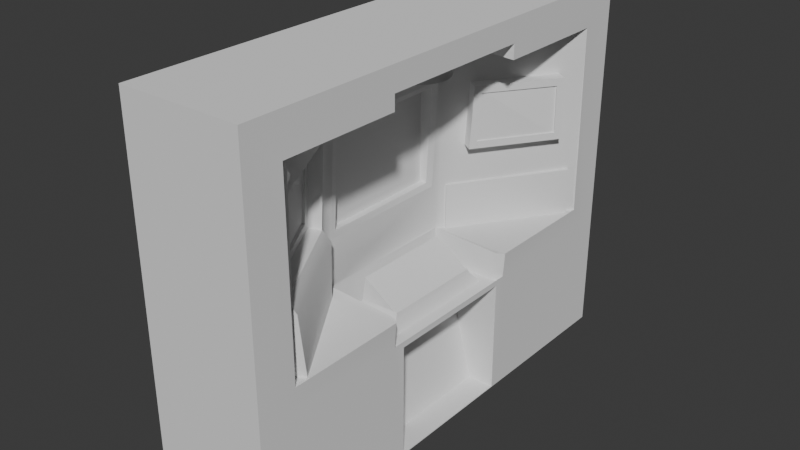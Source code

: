 # Source: savePoint.blend  (saved by Blender 4.0.36; exported with 4.5.12 LTS)
import bpy
from mathutils import Matrix  # noqa: F401  (used for matrix-valued properties, if any)

bpy.ops.wm.read_factory_settings(use_empty=True)
scene = bpy.context.scene
scene.name = 'Scene'

# ---- collections
col_collection = bpy.data.collections.new('Collection'); scene.collection.children.link(col_collection)

# ---- node groups
ng_auto_smooth = bpy.data.node_groups.new('Auto Smooth', 'GeometryNodeTree')
_s = ng_auto_smooth.interface.new_socket(name='Geometry', in_out='OUTPUT', socket_type='NodeSocketGeometry')
_s = ng_auto_smooth.interface.new_socket(name='Geometry', in_out='INPUT', socket_type='NodeSocketGeometry')
_s = ng_auto_smooth.interface.new_socket(name='Angle', in_out='INPUT', socket_type='NodeSocketFloat')
_s.subtype = 'ANGLE'
_s.min_value = 0.0
_s.max_value = 3.142
ng_auto_smooth.is_modifier = True
_N = ng_auto_smooth.nodes; _L = ng_auto_smooth.links
n0 = _N.new('NodeGroupOutput'); n0.name = 'Group Output'; n0.location = (480, -100)
n1 = _N.new('NodeGroupInput'); n1.name = 'Group Input'; n1.location = (-420, -300)
n2 = _N.new('NodeGroupInput'); n2.name = 'Group Input.001'; n2.location = (-60, -100)
n3 = _N.new('GeometryNodeSetShadeSmooth'); n3.name = 'Set Shade Smooth'; n3.location = (120, -100)
n3.domain = 'EDGE'
n4 = _N.new('GeometryNodeSetShadeSmooth'); n4.name = 'Set Shade Smooth.001'; n4.location = (300, -100)
n5 = _N.new('GeometryNodeInputMeshEdgeAngle'); n5.name = 'Edge Angle'; n5.location = (-420, -220)
n6 = _N.new('GeometryNodeInputEdgeSmooth'); n6.name = 'Is Edge Smooth'; n6.location = (-60, -160)
n7 = _N.new('GeometryNodeInputShadeSmooth'); n7.name = 'Is Face Smooth'; n7.location = (-240, -340)
n8 = _N.new('FunctionNodeBooleanMath'); n8.name = 'Boolean Math'; n8.location = (-60, -220)
n9 = _N.new('FunctionNodeCompare'); n9.name = 'Compare'; n9.location = (-240, -180)
n9.operation = 'LESS_EQUAL'
_L.new(n5.outputs[0], n9.inputs[0])
_L.new(n4.outputs[0], n0.inputs[0])
_L.new(n1.outputs[1], n9.inputs[1])
_L.new(n9.outputs[0], n8.inputs[0])
_L.new(n7.outputs[0], n8.inputs[1])
_L.new(n2.outputs[0], n3.inputs[0])
_L.new(n6.outputs[0], n3.inputs[1])
_L.new(n3.outputs[0], n4.inputs[0])
_L.new(n8.outputs[0], n3.inputs[2])
n0.is_active_output = True

# ---- world
world_world = bpy.data.worlds.new('World'); scene.world = world_world
world_world.use_nodes = True; world_world.node_tree.nodes.clear()
_N = world_world.node_tree.nodes; _L = world_world.node_tree.links
n0 = _N.new('ShaderNodeOutputWorld'); n0.name = 'World Output'; n0.location = (300, 300)
n1 = _N.new('ShaderNodeBackground'); n1.name = 'Background'; n1.location = (10, 300)
n1.inputs[0].default_value = (0.05088, 0.05088, 0.05088, 1.0)
_L.new(n1.outputs[0], n0.inputs[0])
n0.is_active_output = True
world_world.color = (0.05088, 0.05088, 0.05088)
world_world.use_sun_shadow = False
world_world.sun_shadow_jitter_overblur = 0.0

# ---- meshes
me_cube_001 = bpy.data.meshes.new('Cube.001')
me_cube_001.from_pydata([(-0.9527, -3.673, -2.878), (-0.9527, -3.673, 2.878), (-0.9527, 3.673, -2.878), (-0.9527, 3.673, 2.878), (0.9699, -3.079, -0.6286), (0.9527, -3.079, 2.284), (0.9699, 3.079, -0.6286), (0.9527, 3.079, 2.284), (0.9527, 3.673, 2.878), (0.9527, 3.673, -2.878), (0.9527, -3.673, -2.878), (0.9527, -3.673, 2.878), (-0.9527, -1.228, -2.878), (-0.9527, -1.228, 2.878), (0.9527, -1.054, -2.867), (0.9527, -1.228, 2.878), (0.8737, -1.149, -0.6283), (0.9527, -1.228, 2.284), (-0.9527, 1.223, 2.878), (0.9527, 1.049, -2.867), (0.8737, 1.141, -0.6283), (-0.9527, 1.223, -2.878), (0.9527, 1.223, 2.878), (0.9527, 1.22, 2.284), (0.9527, 3.376, 2.581), (0.9525, 3.376, -0.9254), (0.9525, -3.376, -0.9254), (0.9527, -3.376, 2.581), (0.9527, -1.228, 2.581), (0.9527, -1.054, -1.1), (0.9527, 1.048, -1.1), (0.9527, 1.221, 2.581), (0.7366, 2.75, 1.638), (0.7448, 2.744, 0.6959), (-0.2786, 1.078, 0.1199), (-0.1905, -1.085, 1.771), (0.7726, -2.978, 1.679), (0.782, -2.972, 0.4301), (-0.2786, -1.085, 0.1199), (-0.1905, 1.078, 1.771), (0.9527, -1.228, 2.513), (0.9527, 1.221, 2.513), (0.9474, -1.228, -1.013), (0.9527, -1.228, -2.878), (0.9527, 1.223, -2.878), (0.9474, 1.221, -1.013), (0.0902, -1.054, -1.17), (0.5321, -1.054, -2.882), (0.5321, 1.049, -2.882), (0.0902, 1.048, -1.17), (0.01378, 1.549, 1.678), (-0.08397, -1.382, 1.684), (-0.2446, -1.149, -0.5746), (-0.2446, 1.141, -0.5746), (-0.4399, 1.078, 1.771), (-0.4399, -1.085, 1.771), (-0.4399, -1.085, 0.1199), (-0.4399, 1.078, 0.1199), (-0.05893, 1.555, 0.6961), (0.9699, 1.22, -0.6286), (0.9699, -1.228, -0.6286), (-0.1531, -1.388, 0.422), (0.942, -1.228, -1.087), (0.942, 1.22, -1.087), (0.7236, -1.228, -1.384), (0.7236, 1.221, -1.384), (-0.07154, 0.9901, -1.092), (0.6974, 0.9901, -1.087), (0.6974, -0.9977, -1.087), (-0.07154, -0.9977, -1.092), (-0.1905, 1.078, 1.771), (-0.1905, -1.085, 1.771), (-0.2786, -1.085, 0.1199), (-0.2786, 1.078, 0.1199), (-0.4399, 1.078, 1.771), (-0.4399, -1.085, 1.771), (-0.4399, -1.085, 0.1199), (-0.4399, 1.078, 0.1199), (-0.226, 0.9694, 1.689), (-0.226, -0.977, 1.689), (-0.3053, -0.977, 0.2025), (-0.3053, 0.9694, 0.2025), (-0.4505, 0.9694, 1.689), (-0.4505, -0.977, 1.689), (-0.4505, -0.977, 0.2025), (-0.4505, 0.9694, 0.2025), (-0.1905, -1.228, 2.342), (0.9527, -3.079, 2.28), (0.9527, -3.079, -0.6283), (-0.2786, -1.228, -0.6283), (-0.09607, -1.379, 2.34), (0.8528, -2.927, 2.285), (0.811, -2.925, -0.6513), (-0.2224, -1.381, -0.6512), (-0.2063, -1.574, 1.582), (0.5442, -2.982, 1.577), (0.5575, -2.974, 0.5427), (-0.2692, -1.582, 0.5357), (-0.2568, -1.48, 1.678), (0.5998, -3.076, 1.683), (0.6092, -3.07, 0.434), (-0.3259, -1.486, 0.426), (-0.3271, -1.642, 1.619), (0.4235, -3.05, 1.579), (0.4368, -3.042, 0.5455), (-0.3899, -1.65, 0.5385), (0.9397, -2.844, -0.6284), (-0.09373, -1.3, -0.6283), (0.8653, -2.891, 0.2484), (-0.06979, -1.307, 0.2404), (0.9527, 3.079, 2.28), (0.9527, 3.079, -0.6283), (-0.2786, 1.22, -0.6283), (-0.1905, 1.22, 2.342), (0.835, 2.553, 1.524), (0.8485, 2.545, 0.8027), (0.1679, 1.548, 0.803), (0.2309, 1.539, 1.557), (0.8981, 2.646, 1.633), (0.9063, 2.641, 0.6905), (0.1026, 1.451, 0.6907), (0.1753, 1.446, 1.672), (0.752, 2.606, 1.527), (0.7656, 2.598, 0.8055), (0.08495, 1.601, 0.8058), (0.1479, 1.592, 1.56), (-0.5225, 1.531, -0.6564), (-0.1764, 1.298, -0.6548), (-0.5261, 1.531, 0.08761), (-0.18, 1.298, 0.08927), (0.5738, 3.155, -0.6512), (0.9199, 2.921, -0.6495), (0.5702, 3.155, 0.09287), (0.9163, 2.921, 0.09453), (0.3125, -0.4535, 2.625), (0.3125, -0.2537, 2.352), (0.401, -0.4448, 2.625), (0.362, -0.2488, 2.352), (0.4861, -0.419, 2.625), (0.4096, -0.2344, 2.352), (0.5645, -0.3771, 2.625), (0.4535, -0.2109, 2.352), (0.6333, -0.3207, 2.625), (0.4919, -0.1794, 2.352), (0.6897, -0.252, 2.625), (0.5235, -0.1409, 2.352), (0.7316, -0.1736, 2.625), (0.5469, -0.09708, 2.352), (0.7574, -0.08848, 2.625), (0.5614, -0.04948, 2.352), (0.7661, 9.82e-06, 2.625), (0.5662, 9.792e-06, 2.352), (0.7574, 0.08849, 2.625), (0.5614, 0.0495, 2.352), (0.7316, 0.1736, 2.625), (0.5469, 0.0971, 2.352), (0.6897, 0.252, 2.625), (0.5235, 0.141, 2.352), (0.6333, 0.3207, 2.625), (0.4919, 0.1794, 2.352), (0.5645, 0.3771, 2.625), (0.4535, 0.211, 2.352), (0.4861, 0.419, 2.625), (0.4096, 0.2344, 2.352), (0.401, 0.4449, 2.625), (0.362, 0.2488, 2.352), (0.3125, 0.4536, 2.625), (0.3125, 0.2537, 2.352), (0.2241, 0.4449, 2.625), (0.263, 0.2488, 2.352), (0.139, 0.419, 2.625), (0.2155, 0.2344, 2.352), (0.06056, 0.3771, 2.625), (0.1716, 0.211, 2.352), (-0.008171, 0.3207, 2.625), (0.1331, 0.1794, 2.352), (-0.06458, 0.252, 2.625), (0.1016, 0.141, 2.352), (-0.1065, 0.1736, 2.625), (0.07815, 0.0971, 2.352), (-0.1323, 0.08849, 2.625), (0.06372, 0.0495, 2.352), (-0.141, 9.82e-06, 2.625), (0.05884, 9.792e-06, 2.352), (-0.1323, -0.08848, 2.625), (0.06372, -0.04948, 2.352), (-0.1065, -0.1736, 2.625), (0.07815, -0.09708, 2.352), (-0.06458, -0.252, 2.625), (0.1016, -0.1409, 2.352), (-0.008171, -0.3207, 2.625), (0.1331, -0.1794, 2.352), (0.06056, -0.3771, 2.625), (0.1716, -0.2109, 2.352), (0.139, -0.419, 2.625), (0.2155, -0.2344, 2.352), (0.2241, -0.4448, 2.625), (0.263, -0.2488, 2.352), (0.401, -0.4448, 2.291), (0.3125, -0.4535, 2.291), (0.4861, -0.419, 2.291), (0.5645, -0.3771, 2.291), (0.6333, -0.3207, 2.291), (0.6897, -0.252, 2.291), (0.7316, -0.1736, 2.291), (0.7574, -0.08848, 2.291), (0.7661, 9.79e-06, 2.291), (0.7574, 0.08849, 2.291), (0.7316, 0.1736, 2.291), (0.6897, 0.252, 2.291), (0.6333, 0.3207, 2.291), (0.5645, 0.3771, 2.291), (0.4861, 0.419, 2.291), (0.401, 0.4449, 2.291), (0.3125, 0.4536, 2.291), (0.2241, 0.4449, 2.291), (0.139, 0.419, 2.291), (0.06056, 0.3771, 2.291), (-0.008171, 0.3207, 2.291), (-0.06458, 0.252, 2.291), (-0.1065, 0.1736, 2.291), (-0.1323, 0.08849, 2.291), (-0.141, 9.79e-06, 2.291), (-0.1323, -0.08848, 2.291), (-0.1065, -0.1736, 2.291), (-0.06458, -0.252, 2.291), (-0.008171, -0.3207, 2.291), (0.06056, -0.3771, 2.291), (0.139, -0.419, 2.291), (0.2241, -0.4448, 2.291), (-0.2224, 1.141, -1.093), (0.8482, 1.141, -1.087), (0.8482, -1.149, -1.087), (-0.2224, -1.149, -1.093), (-0.009913, 0.8277, -0.904), (0.6334, 0.8277, -0.9), (0.6334, -0.8353, -0.9), (-0.009913, -0.8353, -0.904), (0.005387, 0.787, -0.829), (0.6171, 0.787, -0.8252), (0.6171, -0.7945, -0.8252), (0.005387, -0.7945, -0.829), (0.05762, 0.787, -0.4721), (0.5626, 0.787, -0.8174), (0.5626, -0.7945, -0.8174), (0.05762, -0.7945, -0.4721)], [], [(21, 18, 3, 2), (2, 3, 8, 9), (23, 31, 41, 113), (10, 11, 1, 0), (12, 43, 10, 0), (15, 13, 1, 11), (24, 25, 9, 8), (42, 26, 10, 43), (31, 24, 8, 22), (26, 27, 11, 10), (27, 28, 15, 11), (29, 14, 47, 46), (22, 18, 13, 15), (21, 44, 43, 12), (20, 53, 230, 231), (0, 1, 13, 12), (7, 23, 113, 110), (2, 9, 44, 21), (8, 3, 18, 22), (25, 45, 44, 9), (28, 31, 22, 15), (12, 13, 18, 21), (59, 6, 111, 112), (6, 59, 45, 25), (53, 52, 233, 230), (5, 17, 28, 27), (4, 5, 27, 26), (23, 7, 24, 31), (60, 4, 26, 42), (7, 6, 25, 24), (37, 61, 101, 100), (57, 56, 76, 77), (32, 50, 121, 118), (86, 113, 41, 40), (4, 60, 89, 88), (28, 17, 86, 40), (17, 5, 87, 86), (31, 28, 40, 41), (5, 4, 88, 87), (6, 7, 110, 111), (14, 29, 42, 43), (19, 14, 43, 44), (30, 19, 44, 45), (29, 30, 45, 42), (49, 46, 47, 48), (30, 29, 46, 49), (14, 19, 48, 47), (19, 30, 49, 48), (35, 39, 113, 86), (38, 35, 86, 89), (34, 38, 89, 112), (39, 34, 112, 113), (57, 54, 55, 56), (35, 38, 72, 71), (34, 39, 70, 73), (56, 55, 75, 76), (53, 20, 59, 112), (45, 59, 63, 65), (52, 53, 112, 89), (16, 52, 89, 60), (69, 68, 236, 237), (231, 232, 62, 63), (59, 20, 231, 63), (52, 16, 232, 233), (60, 42, 64, 62), (16, 60, 62, 232), (75, 74, 82, 83), (77, 76, 84, 85), (71, 72, 80, 79), (73, 70, 78, 81), (55, 54, 74, 75), (38, 34, 73, 72), (54, 57, 77, 74), (39, 35, 71, 70), (80, 81, 85, 84), (78, 79, 83, 82), (81, 78, 82, 85), (79, 80, 84, 83), (72, 73, 81, 80), (70, 71, 79, 78), (74, 77, 85, 82), (76, 75, 83, 84), (91, 90, 86, 87), (92, 91, 87, 88), (93, 92, 88, 89), (90, 93, 89, 86), (36, 51, 90, 91), (37, 36, 91, 92), (61, 37, 108, 109), (51, 61, 93, 90), (96, 97, 105, 104), (51, 36, 99, 98), (61, 51, 98, 101), (36, 37, 100, 99), (95, 94, 98, 99), (96, 95, 99, 100), (97, 96, 100, 101), (94, 97, 101, 98), (105, 102, 103, 104), (94, 95, 103, 102), (97, 94, 102, 105), (95, 96, 104, 103), (109, 108, 106, 107), (93, 61, 109, 107), (92, 93, 107, 106), (37, 92, 106, 108), (32, 33, 111, 110), (33, 58, 112, 111), (50, 32, 110, 113), (58, 50, 113, 112), (114, 117, 125, 122), (33, 32, 118, 119), (50, 58, 120, 121), (58, 33, 119, 120), (114, 115, 119, 118), (115, 116, 120, 119), (117, 114, 118, 121), (116, 117, 121, 120), (123, 122, 125, 124), (115, 114, 122, 123), (117, 116, 124, 125), (116, 115, 123, 124), (126, 127, 129, 128), (128, 129, 133, 132), (132, 133, 131, 130), (130, 131, 127, 126), (128, 132, 130, 126), (133, 129, 127, 131), (134, 199, 198, 136), (136, 198, 200, 138), (138, 200, 201, 140), (140, 201, 202, 142), (142, 202, 203, 144), (144, 203, 204, 146), (146, 204, 205, 148), (148, 205, 206, 150), (150, 206, 207, 152), (152, 207, 208, 154), (154, 208, 209, 156), (156, 209, 210, 158), (158, 210, 211, 160), (160, 211, 212, 162), (162, 212, 213, 164), (164, 213, 214, 166), (166, 214, 215, 168), (168, 215, 216, 170), (170, 216, 217, 172), (172, 217, 218, 174), (174, 218, 219, 176), (176, 219, 220, 178), (178, 220, 221, 180), (180, 221, 222, 182), (182, 222, 223, 184), (184, 223, 224, 186), (186, 224, 225, 188), (188, 225, 226, 190), (190, 226, 227, 192), (192, 227, 228, 194), (137, 135, 197, 195, 193, 191, 189, 187, 185, 183, 181, 179, 177, 175, 173, 171, 169, 167, 165, 163, 161, 159, 157, 155, 153, 151, 149, 147, 145, 143, 141, 139), (194, 228, 229, 196), (196, 229, 199, 134), (134, 136, 138, 140, 142, 144, 146, 148, 150, 152, 154, 156, 158, 160, 162, 164, 166, 168, 170, 172, 174, 176, 178, 180, 182, 184, 186, 188, 190, 192, 194, 196), (135, 137, 198, 199), (137, 139, 200, 198), (139, 141, 201, 200), (141, 143, 202, 201), (143, 145, 203, 202), (145, 147, 204, 203), (147, 149, 205, 204), (149, 151, 206, 205), (151, 153, 207, 206), (153, 155, 208, 207), (155, 157, 209, 208), (157, 159, 210, 209), (159, 161, 211, 210), (161, 163, 212, 211), (163, 165, 213, 212), (165, 167, 214, 213), (167, 169, 215, 214), (169, 171, 216, 215), (171, 173, 217, 216), (173, 175, 218, 217), (175, 177, 219, 218), (177, 179, 220, 219), (179, 181, 221, 220), (181, 183, 222, 221), (183, 185, 223, 222), (185, 187, 224, 223), (187, 189, 225, 224), (189, 191, 226, 225), (191, 193, 227, 226), (193, 195, 228, 227), (195, 197, 229, 228), (197, 135, 199, 229), (66, 67, 231, 230), (67, 68, 232, 231), (69, 66, 230, 233), (68, 69, 233, 232), (234, 237, 241, 238), (68, 67, 235, 236), (66, 69, 237, 234), (67, 66, 234, 235), (241, 240, 244, 245), (235, 234, 238, 239), (237, 236, 240, 241), (236, 235, 239, 240), (244, 243, 242, 245), (240, 239, 243, 244), (238, 241, 245, 242), (239, 238, 242, 243)])
me_cube_001.polygons.foreach_set('use_smooth', [True] * 210)
_uv = me_cube_001.uv_layers.new(name='UVMap')
_uv.uv.foreach_set('vector', [0.375, 0.1875, 0.625, 0.1875, 0.625, 0.25, 0.375, 0.25, 0.375, 0.25, 0.625, 0.25, 0.625, 0.5, 0.375, 0.5, 0.5992, 0.5726, 0.6121, 0.5676, 0.6091, 0.5687, 0.5992, 0.5726, 0.375, 0.75, 0.625, 0.75, 0.625, 1.0, 0.375, 1.0, 0.125, 0.625, 0.375, 0.625, 0.375, 0.75, 0.125, 0.75, 0.625, 0.625, 0.875, 0.625, 0.875, 0.75, 0.625, 0.75, 0.6121, 0.5101, 0.3879, 0.5101, 0.375, 0.5, 0.625, 0.5, 0.3879, 0.625, 0.3879, 0.7399, 0.375, 0.75, 0.375, 0.625, 0.6121, 0.5676, 0.6121, 0.5101, 0.625, 0.5, 0.625, 0.5625, 0.3879, 0.7399, 0.6121, 0.7399, 0.625, 0.75, 0.375, 0.75, 0.6121, 0.7399, 0.6121, 0.625, 0.625, 0.625, 0.625, 0.75, 0.3868, 0.6208, 0.3761, 0.6206, 0.3761, 0.6206, 0.3868, 0.6208, 0.625, 0.5625, 0.875, 0.5625, 0.875, 0.625, 0.625, 0.625, 0.125, 0.5625, 0.375, 0.5625, 0.375, 0.625, 0.125, 0.625, 0.4008, 0.5743, 0.4008, 0.5743, 0.4008, 0.5743, 0.4008, 0.5743, 0.375, 0.0, 0.625, 0.0, 0.625, 0.125, 0.375, 0.125, 0.5992, 0.5202, 0.5992, 0.5726, 0.5992, 0.5726, 0.5992, 0.5202, 0.125, 0.5, 0.375, 0.5, 0.375, 0.5625, 0.125, 0.5625, 0.625, 0.5, 0.875, 0.5, 0.875, 0.5625, 0.625, 0.5625, 0.3879, 0.5101, 0.3879, 0.5676, 0.375, 0.5625, 0.375, 0.5, 0.6121, 0.625, 0.6121, 0.5676, 0.625, 0.5625, 0.625, 0.625, 0.375, 0.125, 0.625, 0.125, 0.625, 0.1875, 0.375, 0.1875, 0.4008, 0.5726, 0.4008, 0.5202, 0.4008, 0.5202, 0.4008, 0.5726, 0.4008, 0.5202, 0.4008, 0.5726, 0.3879, 0.5676, 0.3879, 0.5101, 0.4008, 0.5743, 0.4008, 0.6233, 0.4008, 0.6233, 0.4008, 0.5743, 0.5992, 0.7298, 0.5992, 0.625, 0.6121, 0.625, 0.6121, 0.7399, 0.4008, 0.7298, 0.5992, 0.7298, 0.6121, 0.7399, 0.3879, 0.7399, 0.5992, 0.5726, 0.5992, 0.5202, 0.6121, 0.5101, 0.6121, 0.5676, 0.4008, 0.625, 0.4008, 0.7298, 0.3879, 0.7399, 0.3879, 0.625, 0.5992, 0.5202, 0.4008, 0.5202, 0.3879, 0.5101, 0.6121, 0.5101, 0.433, 0.7068, 0.432, 0.648, 0.432, 0.648, 0.433, 0.7068, 0.4149, 0.5774, 0.4149, 0.6202, 0.4149, 0.6202, 0.4149, 0.5774, 0.5725, 0.5296, 0.5727, 0.5632, 0.5727, 0.5632, 0.5725, 0.5296, 0.5992, 0.625, 0.5992, 0.5726, 0.6121, 0.5676, 0.6121, 0.625, 0.4008, 0.7298, 0.4008, 0.625, 0.4008, 0.625, 0.4008, 0.7298, 0.6121, 0.625, 0.5992, 0.625, 0.5992, 0.625, 0.6121, 0.625, 0.5992, 0.625, 0.5992, 0.7298, 0.5992, 0.7298, 0.5992, 0.625, 0.6121, 0.5676, 0.6121, 0.625, 0.6121, 0.625, 0.6121, 0.5676, 0.5992, 0.7298, 0.4008, 0.7298, 0.4008, 0.7298, 0.5992, 0.7298, 0.4008, 0.5202, 0.5992, 0.5202, 0.5992, 0.5202, 0.4008, 0.5202, 0.3761, 0.6206, 0.3868, 0.6208, 0.3879, 0.625, 0.375, 0.625, 0.3761, 0.5673, 0.3761, 0.6206, 0.375, 0.625, 0.375, 0.5625, 0.3868, 0.5713, 0.3761, 0.5673, 0.375, 0.5625, 0.3879, 0.5676, 0.3868, 0.6208, 0.3868, 0.5713, 0.3879, 0.5676, 0.3879, 0.625, 0.3868, 0.5713, 0.3868, 0.6208, 0.3761, 0.6206, 0.3761, 0.5673, 0.3868, 0.5713, 0.3868, 0.6208, 0.3868, 0.6208, 0.3868, 0.5713, 0.3761, 0.6206, 0.3761, 0.5673, 0.3761, 0.5673, 0.3761, 0.6206, 0.3761, 0.5673, 0.3868, 0.5713, 0.3868, 0.5713, 0.3761, 0.5673, 0.5851, 0.6202, 0.5851, 0.5774, 0.5992, 0.5726, 0.5992, 0.625, 0.4149, 0.6202, 0.5851, 0.6202, 0.5992, 0.625, 0.4008, 0.625, 0.4149, 0.5774, 0.4149, 0.6202, 0.4008, 0.625, 0.4008, 0.5726, 0.5851, 0.5774, 0.4149, 0.5774, 0.4008, 0.5726, 0.5992, 0.5726, 0.4149, 0.5774, 0.5851, 0.5774, 0.5851, 0.6202, 0.4149, 0.6202, 0.5851, 0.6202, 0.4149, 0.6202, 0.4149, 0.6202, 0.5851, 0.6202, 0.4149, 0.5774, 0.5851, 0.5774, 0.5851, 0.5774, 0.4149, 0.5774, 0.4149, 0.6202, 0.5851, 0.6202, 0.5851, 0.6202, 0.4149, 0.6202, 0.4008, 0.5743, 0.4008, 0.5743, 0.4008, 0.5726, 0.4008, 0.5726, 0.3879, 0.5676, 0.4008, 0.5726, 0.4008, 0.5726, 0.3879, 0.5676, 0.4008, 0.6233, 0.4008, 0.5743, 0.4008, 0.5726, 0.4008, 0.625, 0.4008, 0.6233, 0.4008, 0.6233, 0.4008, 0.625, 0.4008, 0.625, 0.4008, 0.6201, 0.4008, 0.6201, 0.4008, 0.6201, 0.4008, 0.6201, 0.4008, 0.5743, 0.4008, 0.6233, 0.4008, 0.625, 0.4008, 0.5726, 0.4008, 0.5726, 0.4008, 0.5743, 0.4008, 0.5743, 0.4008, 0.5726, 0.4008, 0.6233, 0.4008, 0.6233, 0.4008, 0.6233, 0.4008, 0.6233, 0.4008, 0.625, 0.3879, 0.625, 0.3879, 0.625, 0.4008, 0.625, 0.4008, 0.6233, 0.4008, 0.625, 0.4008, 0.625, 0.4008, 0.6233, 0.5851, 0.6202, 0.5851, 0.5774, 0.5851, 0.5774, 0.5851, 0.6202, 0.4149, 0.5774, 0.4149, 0.6202, 0.4149, 0.6202, 0.4149, 0.5774, 0.5851, 0.6202, 0.4149, 0.6202, 0.4149, 0.6202, 0.5851, 0.6202, 0.4149, 0.5774, 0.5851, 0.5774, 0.5851, 0.5774, 0.4149, 0.5774, 0.5851, 0.6202, 0.5851, 0.5774, 0.5851, 0.5774, 0.5851, 0.6202, 0.4149, 0.6202, 0.4149, 0.5774, 0.4149, 0.5774, 0.4149, 0.6202, 0.5851, 0.5774, 0.4149, 0.5774, 0.4149, 0.5774, 0.5851, 0.5774, 0.5851, 0.5774, 0.5851, 0.6202, 0.5851, 0.6202, 0.5851, 0.5774, 0.4149, 0.6202, 0.4149, 0.5774, 0.4149, 0.5774, 0.4149, 0.6202, 0.5851, 0.5774, 0.5851, 0.6202, 0.5851, 0.6202, 0.5851, 0.5774, 0.4149, 0.5774, 0.5851, 0.5774, 0.5851, 0.5774, 0.4149, 0.5774, 0.5851, 0.6202, 0.4149, 0.6202, 0.4149, 0.6202, 0.5851, 0.6202, 0.4149, 0.6202, 0.4149, 0.5774, 0.4149, 0.5774, 0.4149, 0.6202, 0.5851, 0.5774, 0.5851, 0.6202, 0.5851, 0.6202, 0.5851, 0.5774, 0.5851, 0.5774, 0.4149, 0.5774, 0.4149, 0.5774, 0.5851, 0.5774, 0.4149, 0.6202, 0.5851, 0.6202, 0.5851, 0.6202, 0.4149, 0.6202, 0.587, 0.7211, 0.5876, 0.6337, 0.5992, 0.625, 0.5992, 0.7298, 0.413, 0.7212, 0.587, 0.7211, 0.5992, 0.7298, 0.4008, 0.7298, 0.4124, 0.6336, 0.413, 0.7212, 0.4008, 0.7298, 0.4008, 0.625, 0.5876, 0.6337, 0.4124, 0.6336, 0.4008, 0.625, 0.5992, 0.625, 0.5669, 0.7065, 0.5679, 0.6482, 0.5876, 0.6337, 0.587, 0.7211, 0.433, 0.7068, 0.5669, 0.7065, 0.587, 0.7211, 0.413, 0.7212, 0.432, 0.648, 0.433, 0.7068, 0.433, 0.7068, 0.432, 0.648, 0.5679, 0.6482, 0.432, 0.648, 0.4124, 0.6336, 0.5876, 0.6337, 0.4446, 0.7033, 0.4435, 0.6515, 0.4435, 0.6515, 0.4446, 0.7033, 0.5679, 0.6482, 0.5669, 0.7065, 0.5669, 0.7065, 0.5679, 0.6482, 0.432, 0.648, 0.5679, 0.6482, 0.5679, 0.6482, 0.432, 0.648, 0.5669, 0.7065, 0.433, 0.7068, 0.433, 0.7068, 0.5669, 0.7065, 0.5553, 0.703, 0.5564, 0.6517, 0.5679, 0.6482, 0.5669, 0.7065, 0.4446, 0.7033, 0.5553, 0.703, 0.5669, 0.7065, 0.433, 0.7068, 0.4435, 0.6515, 0.4446, 0.7033, 0.433, 0.7068, 0.432, 0.648, 0.5564, 0.6517, 0.4435, 0.6515, 0.432, 0.648, 0.5679, 0.6482, 0.4435, 0.6515, 0.5564, 0.6517, 0.5553, 0.703, 0.4446, 0.7033, 0.5564, 0.6517, 0.5553, 0.703, 0.5553, 0.703, 0.5564, 0.6517, 0.4435, 0.6515, 0.5564, 0.6517, 0.5564, 0.6517, 0.4435, 0.6515, 0.5553, 0.703, 0.4446, 0.7033, 0.4446, 0.7033, 0.5553, 0.703, 0.432, 0.648, 0.433, 0.7068, 0.413, 0.7212, 0.4124, 0.6336, 0.4124, 0.6336, 0.432, 0.648, 0.432, 0.648, 0.4124, 0.6336, 0.413, 0.7212, 0.4124, 0.6336, 0.4124, 0.6336, 0.413, 0.7212, 0.433, 0.7068, 0.413, 0.7212, 0.413, 0.7212, 0.433, 0.7068, 0.5725, 0.5296, 0.4275, 0.5295, 0.4008, 0.5202, 0.5992, 0.5202, 0.4275, 0.5295, 0.4273, 0.5633, 0.4008, 0.5726, 0.4008, 0.5202, 0.5727, 0.5632, 0.5725, 0.5296, 0.5992, 0.5202, 0.5992, 0.5726, 0.4273, 0.5633, 0.5727, 0.5632, 0.5992, 0.5726, 0.4008, 0.5726, 0.5553, 0.5323, 0.556, 0.5605, 0.556, 0.5605, 0.5553, 0.5323, 0.4275, 0.5295, 0.5725, 0.5296, 0.5725, 0.5296, 0.4275, 0.5295, 0.5727, 0.5632, 0.4273, 0.5633, 0.4273, 0.5633, 0.5727, 0.5632, 0.4273, 0.5633, 0.4275, 0.5295, 0.4275, 0.5295, 0.4273, 0.5633, 0.5553, 0.5323, 0.4447, 0.5322, 0.4275, 0.5295, 0.5725, 0.5296, 0.4447, 0.5322, 0.444, 0.5607, 0.4273, 0.5633, 0.4275, 0.5295, 0.556, 0.5605, 0.5553, 0.5323, 0.5725, 0.5296, 0.5727, 0.5632, 0.444, 0.5607, 0.556, 0.5605, 0.5727, 0.5632, 0.4273, 0.5633, 0.4447, 0.5322, 0.5553, 0.5323, 0.556, 0.5605, 0.444, 0.5607, 0.4447, 0.5322, 0.5553, 0.5323, 0.5553, 0.5323, 0.4447, 0.5322, 0.556, 0.5605, 0.444, 0.5607, 0.444, 0.5607, 0.556, 0.5605, 0.444, 0.5607, 0.4447, 0.5322, 0.4447, 0.5322, 0.444, 0.5607, 0.375, 0.0, 0.625, 0.0, 0.625, 0.25, 0.375, 0.25, 0.375, 0.25, 0.625, 0.25, 0.625, 0.5, 0.375, 0.5, 0.375, 0.5, 0.625, 0.5, 0.625, 0.75, 0.375, 0.75, 0.375, 0.75, 0.625, 0.75, 0.625, 1.0, 0.375, 1.0, 0.125, 0.5, 0.375, 0.5, 0.375, 0.75, 0.125, 0.75, 0.625, 0.5, 0.875, 0.5, 0.875, 0.75, 0.625, 0.75, 1.0, 0.5, 1.0, 1.0, 0.9688, 1.0, 0.9688, 0.5, 0.9688, 0.5, 0.9688, 1.0, 0.9375, 1.0, 0.9375, 0.5, 0.9375, 0.5, 0.9375, 1.0, 0.9062, 1.0, 0.9062, 0.5, 0.9062, 0.5, 0.9062, 1.0, 0.875, 1.0, 0.875, 0.5, 0.875, 0.5, 0.875, 1.0, 0.8438, 1.0, 0.8438, 0.5, 0.8438, 0.5, 0.8438, 1.0, 0.8125, 1.0, 0.8125, 0.5, 0.8125, 0.5, 0.8125, 1.0, 0.7812, 1.0, 0.7812, 0.5, 0.7812, 0.5, 0.7812, 1.0, 0.75, 1.0, 0.75, 0.5, 0.75, 0.5, 0.75, 1.0, 0.7188, 1.0, 0.7188, 0.5, 0.7188, 0.5, 0.7188, 1.0, 0.6875, 1.0, 0.6875, 0.5, 0.6875, 0.5, 0.6875, 1.0, 0.6562, 1.0, 0.6562, 0.5, 0.6562, 0.5, 0.6562, 1.0, 0.625, 1.0, 0.625, 0.5, 0.625, 0.5, 0.625, 1.0, 0.5938, 1.0, 0.5938, 0.5, 0.5938, 0.5, 0.5938, 1.0, 0.5625, 1.0, 0.5625, 0.5, 0.5625, 0.5, 0.5625, 1.0, 0.5312, 1.0, 0.5312, 0.5, 0.5312, 0.5, 0.5312, 1.0, 0.5, 1.0, 0.5, 0.5, 0.5, 0.5, 0.5, 1.0, 0.4688, 1.0, 0.4688, 0.5, 0.4688, 0.5, 0.4688, 1.0, 0.4375, 1.0, 0.4375, 0.5, 0.4375, 0.5, 0.4375, 1.0, 0.4062, 1.0, 0.4062, 0.5, 0.4062, 0.5, 0.4062, 1.0, 0.375, 1.0, 0.375, 0.5, 0.375, 0.5, 0.375, 1.0, 0.3438, 1.0, 0.3438, 0.5, 0.3438, 0.5, 0.3438, 1.0, 0.3125, 1.0, 0.3125, 0.5, 0.3125, 0.5, 0.3125, 1.0, 0.2812, 1.0, 0.2812, 0.5, 0.2812, 0.5, 0.2812, 1.0, 0.25, 1.0, 0.25, 0.5, 0.25, 0.5, 0.25, 1.0, 0.2188, 1.0, 0.2188, 0.5, 0.2188, 0.5, 0.2188, 1.0, 0.1875, 1.0, 0.1875, 0.5, 0.1875, 0.5, 0.1875, 1.0, 0.1562, 1.0, 0.1562, 0.5, 0.1562, 0.5, 0.1562, 1.0, 0.125, 1.0, 0.125, 0.5, 0.125, 0.5, 0.125, 1.0, 0.09375, 1.0, 0.09375, 0.5, 0.09375, 0.5, 0.09375, 1.0, 0.0625, 1.0, 0.0625, 0.5, 0.2882, 0.4419, 0.25, 0.4456, 0.2118, 0.4419, 0.1751, 0.4307, 0.1413, 0.4127, 0.1117, 0.3883, 0.08733, 0.3587, 0.06925, 0.3249, 0.05812, 0.2882, 0.05436, 0.25, 0.05812, 0.2118, 0.06925, 0.1751, 0.08733, 0.1413, 0.1117, 0.1117, 0.1413, 0.08733, 0.1751, 0.06925, 0.2118, 0.05812, 0.25, 0.05436, 0.2882, 0.05812, 0.3249, 0.06925, 0.3587, 0.08733, 0.3883, 0.1117, 0.4127, 0.1413, 0.4307, 0.1751, 0.4419, 0.2118, 0.4456, 0.25, 0.4419, 0.2882, 0.4307, 0.3249, 0.4127, 0.3587, 0.3883, 0.3883, 0.3587, 0.4127, 0.3249, 0.4307, 0.0625, 0.5, 0.0625, 1.0, 0.03125, 1.0, 0.03125, 0.5, 0.03125, 0.5, 0.03125, 1.0, 0.0, 1.0, 0.0, 0.5, 0.75, 0.49, 0.7968, 0.4854, 0.8418, 0.4717, 0.8833, 0.4496, 0.9197, 0.4197, 0.9496, 0.3833, 0.9717, 0.3418, 0.9854, 0.2968, 0.99, 0.25, 0.9854, 0.2032, 0.9717, 0.1582, 0.9496, 0.1167, 0.9197, 0.08029, 0.8833, 0.05045, 0.8418, 0.02827, 0.7968, 0.01461, 0.75, 0.01, 0.7032, 0.01461, 0.6582, 0.02827, 0.6167, 0.05045, 0.5803, 0.08029, 0.5504, 0.1167, 0.5283, 0.1582, 0.5146, 0.2032, 0.51, 0.25, 0.5146, 0.2968, 0.5283, 0.3418, 0.5504, 0.3833, 0.5803, 0.4197, 0.6167, 0.4496, 0.6582, 0.4717, 0.7032, 0.4854, 0.25, 0.4456, 0.2882, 0.4419, 0.2968, 0.4854, 0.25, 0.49, 0.2882, 0.4419, 0.3249, 0.4307, 0.3418, 0.4717, 0.2968, 0.4854, 0.3249, 0.4307, 0.3587, 0.4127, 0.3833, 0.4496, 0.3418, 0.4717, 0.3587, 0.4127, 0.3883, 0.3883, 0.4197, 0.4197, 0.3833, 0.4496, 0.3883, 0.3883, 0.4127, 0.3587, 0.4496, 0.3833, 0.4197, 0.4197, 0.4127, 0.3587, 0.4307, 0.3249, 0.4717, 0.3418, 0.4496, 0.3833, 0.4307, 0.3249, 0.4419, 0.2882, 0.4854, 0.2968, 0.4717, 0.3418, 0.4419, 0.2882, 0.4456, 0.25, 0.49, 0.25, 0.4854, 0.2968, 0.4456, 0.25, 0.4419, 0.2118, 0.4854, 0.2032, 0.49, 0.25, 0.4419, 0.2118, 0.4307, 0.1751, 0.4717, 0.1582, 0.4854, 0.2032, 0.4307, 0.1751, 0.4127, 0.1413, 0.4496, 0.1167, 0.4717, 0.1582, 0.4127, 0.1413, 0.3883, 0.1117, 0.4197, 0.08029, 0.4496, 0.1167, 0.3883, 0.1117, 0.3587, 0.08733, 0.3833, 0.05045, 0.4197, 0.08029, 0.3587, 0.08733, 0.3249, 0.06925, 0.3418, 0.02827, 0.3833, 0.05045, 0.3249, 0.06925, 0.2882, 0.05812, 0.2968, 0.01461, 0.3418, 0.02827, 0.2882, 0.05812, 0.25, 0.05436, 0.25, 0.01, 0.2968, 0.01461, 0.25, 0.05436, 0.2118, 0.05812, 0.2032, 0.01461, 0.25, 0.01, 0.2118, 0.05812, 0.1751, 0.06925, 0.1582, 0.02827, 0.2032, 0.01461, 0.1751, 0.06925, 0.1413, 0.08733, 0.1167, 0.05045, 0.1582, 0.02827, 0.1413, 0.08733, 0.1117, 0.1117, 0.08029, 0.08029, 0.1167, 0.05045, 0.1117, 0.1117, 0.08733, 0.1413, 0.05045, 0.1167, 0.08029, 0.08029, 0.08733, 0.1413, 0.06925, 0.1751, 0.02827, 0.1582, 0.05045, 0.1167, 0.06925, 0.1751, 0.05812, 0.2118, 0.01461, 0.2032, 0.02827, 0.1582, 0.05812, 0.2118, 0.05436, 0.25, 0.01, 0.25, 0.01461, 0.2032, 0.05436, 0.25, 0.05812, 0.2882, 0.01461, 0.2968, 0.01, 0.25, 0.05812, 0.2882, 0.06925, 0.3249, 0.02827, 0.3418, 0.01461, 0.2968, 0.06925, 0.3249, 0.08733, 0.3587, 0.05045, 0.3833, 0.02827, 0.3418, 0.08733, 0.3587, 0.1117, 0.3883, 0.08029, 0.4197, 0.05045, 0.3833, 0.1117, 0.3883, 0.1413, 0.4127, 0.1167, 0.4496, 0.08029, 0.4197, 0.1413, 0.4127, 0.1751, 0.4307, 0.1582, 0.4717, 0.1167, 0.4496, 0.1751, 0.4307, 0.2118, 0.4419, 0.2032, 0.4854, 0.1582, 0.4717, 0.2118, 0.4419, 0.25, 0.4456, 0.25, 0.49, 0.2032, 0.4854, 0.4008, 0.5775, 0.4008, 0.5775, 0.4008, 0.5743, 0.4008, 0.5743, 0.4008, 0.5775, 0.4008, 0.6201, 0.4008, 0.6233, 0.4008, 0.5743, 0.4008, 0.6201, 0.4008, 0.5775, 0.4008, 0.5743, 0.4008, 0.6233, 0.4008, 0.6201, 0.4008, 0.6201, 0.4008, 0.6233, 0.4008, 0.6233, 0.4008, 0.5775, 0.4008, 0.6201, 0.4008, 0.6201, 0.4008, 0.5775, 0.4008, 0.6201, 0.4008, 0.5775, 0.4008, 0.5775, 0.4008, 0.6201, 0.4008, 0.5775, 0.4008, 0.6201, 0.4008, 0.6201, 0.4008, 0.5775, 0.4008, 0.5775, 0.4008, 0.5775, 0.4008, 0.5775, 0.4008, 0.5775, 0.4008, 0.6201, 0.4008, 0.6201, 0.4008, 0.6201, 0.4008, 0.6201, 0.4008, 0.5775, 0.4008, 0.5775, 0.4008, 0.5775, 0.4008, 0.5775, 0.4008, 0.6201, 0.4008, 0.6201, 0.4008, 0.6201, 0.4008, 0.6201, 0.4008, 0.6201, 0.4008, 0.5775, 0.4008, 0.5775, 0.4008, 0.6201, 0.4008, 0.6201, 0.4008, 0.5775, 0.4008, 0.5775, 0.4008, 0.6201, 0.4008, 0.6201, 0.4008, 0.5775, 0.4008, 0.5775, 0.4008, 0.6201, 0.4008, 0.5775, 0.4008, 0.6201, 0.4008, 0.6201, 0.4008, 0.5775, 0.4008, 0.5775, 0.4008, 0.5775, 0.4008, 0.5775, 0.4008, 0.5775])
me_cube_001.update()
me_cube_002 = bpy.data.meshes.new('Cube.002')
me_cube_002.from_pydata([(-0.02887, -0.9851, -0.6454), (-0.02887, -0.9851, 0.987), (-0.02887, 0.9851, -0.6454), (-0.02887, 0.9851, 0.987), (0.02887, -0.9851, -0.6558), (0.02887, -0.9851, 0.987), (0.02887, 1.001, -0.6558), (0.02887, 1.001, 0.987)], [], [(0, 1, 3, 2), (2, 3, 7, 6), (6, 7, 5, 4), (4, 5, 1, 0), (2, 6, 4, 0), (7, 3, 1, 5)])
_uv = me_cube_002.uv_layers.new(name='UVMap')
_uv.uv.foreach_set('vector', [0.375, 0.0, 0.625, 0.0, 0.625, 0.25, 0.375, 0.25, 0.375, 0.25, 0.625, 0.25, 0.625, 0.5, 0.375, 0.5, 0.375, 0.5, 0.625, 0.5, 0.625, 0.75, 0.375, 0.75, 0.375, 0.75, 0.625, 0.75, 0.625, 1.0, 0.375, 1.0, 0.125, 0.5, 0.375, 0.5, 0.375, 0.75, 0.125, 0.75, 0.625, 0.5, 0.875, 0.5, 0.875, 0.75, 0.625, 0.75])
me_cube_002.update()
me_cube_003 = bpy.data.meshes.new('Cube.003')
me_cube_003.from_pydata([(-0.07601, -0.7986, -0.6381), (-0.07601, -0.7986, 0.6177), (-0.06144, 0.8785, -0.626), (-0.06144, 0.8785, 0.6297), (0.06521, -0.8106, -0.6379), (0.04507, -0.7986, 0.6177), (0.05964, 0.8785, -0.626), (0.1219, 0.8414, 0.6302)], [], [(0, 1, 3, 2), (2, 3, 7, 6), (6, 7, 5, 4), (4, 5, 1, 0), (2, 6, 4, 0), (7, 3, 1, 5)])
_uv = me_cube_003.uv_layers.new(name='UVMap')
_uv.uv.foreach_set('vector', [0.375, 0.0, 0.625, 0.0, 0.625, 0.25, 0.375, 0.25, 0.375, 0.25, 0.625, 0.25, 0.625, 0.5, 0.375, 0.5, 0.375, 0.5, 0.625, 0.5, 0.625, 0.75, 0.375, 0.75, 0.375, 0.75, 0.625, 0.75, 0.625, 1.0, 0.375, 1.0, 0.125, 0.5, 0.375, 0.5, 0.375, 0.75, 0.125, 0.75, 0.625, 0.5, 0.875, 0.5, 0.875, 0.75, 0.625, 0.75])
me_cube_003.update()
me_cube_004 = bpy.data.meshes.new('Cube.004')
me_cube_004.from_pydata([(-0.03089, -0.701, -0.4378), (-0.03089, -0.701, 0.3924), (-0.05625, 0.5783, -0.5309), (-0.05625, 0.5783, 0.2993), (0.411, -0.6629, -0.4119), (0.4501, -0.6361, 0.4188), (0.4027, 0.6281, -0.5048), (0.3674, 0.604, 0.325)], [], [(0, 1, 3, 2), (2, 3, 7, 6), (6, 7, 5, 4), (4, 5, 1, 0), (2, 6, 4, 0), (7, 3, 1, 5)])
_uv = me_cube_004.uv_layers.new(name='UVMap')
_uv.uv.foreach_set('vector', [0.375, 0.0, 0.625, 0.0, 0.625, 0.25, 0.375, 0.25, 0.375, 0.25, 0.625, 0.25, 0.625, 0.5, 0.375, 0.5, 0.375, 0.5, 0.625, 0.5, 0.625, 0.75, 0.375, 0.75, 0.375, 0.75, 0.625, 0.75, 0.625, 1.0, 0.375, 1.0, 0.125, 0.5, 0.375, 0.5, 0.375, 0.75, 0.125, 0.75, 0.625, 0.5, 0.875, 0.5, 0.875, 0.75, 0.625, 0.75])
me_cube_004.update()
me_cylinder = bpy.data.meshes.new('Cylinder')
me_cylinder.from_pydata([(0.0, 0.1945, -0.0234), (0.0, 0.1945, 0.0234), (0.03795, 0.1908, -0.0234), (0.03795, 0.1908, 0.0234), (0.07444, 0.1797, -0.0234), (0.07444, 0.1797, 0.0234), (0.1081, 0.1617, -0.0234), (0.1081, 0.1617, 0.0234), (0.1375, 0.1375, -0.0234), (0.1375, 0.1375, 0.0234), (0.1617, 0.1081, -0.0234), (0.1617, 0.1081, 0.0234), (0.1797, 0.07444, -0.0234), (0.1797, 0.07444, 0.0234), (0.1908, 0.03795, -0.0234), (0.1908, 0.03795, 0.0234), (0.1945, 0.0, -0.0234), (0.1945, 0.0, 0.0234), (0.1908, -0.03795, -0.0234), (0.1908, -0.03795, 0.0234), (0.1797, -0.07444, -0.0234), (0.1797, -0.07444, 0.0234), (0.1617, -0.1081, -0.0234), (0.1617, -0.1081, 0.0234), (0.1375, -0.1375, -0.0234), (0.1375, -0.1375, 0.0234), (0.1081, -0.1617, -0.0234), (0.1081, -0.1617, 0.0234), (0.07444, -0.1797, -0.0234), (0.07444, -0.1797, 0.0234), (0.03795, -0.1908, -0.0234), (0.03795, -0.1908, 0.0234), (0.0, -0.1945, -0.0234), (0.0, -0.1945, 0.0234), (-0.03795, -0.1908, -0.0234), (-0.03795, -0.1908, 0.0234), (-0.07444, -0.1797, -0.0234), (-0.07444, -0.1797, 0.0234), (-0.1081, -0.1617, -0.0234), (-0.1081, -0.1617, 0.0234), (-0.1375, -0.1375, -0.0234), (-0.1375, -0.1375, 0.0234), (-0.1617, -0.1081, -0.0234), (-0.1617, -0.1081, 0.0234), (-0.1797, -0.07444, -0.0234), (-0.1797, -0.07444, 0.0234), (-0.1908, -0.03795, -0.0234), (-0.1908, -0.03795, 0.0234), (-0.1945, 0.0, -0.0234), (-0.1945, 0.0, 0.0234), (-0.1908, 0.03795, -0.0234), (-0.1908, 0.03795, 0.0234), (-0.1797, 0.07444, -0.0234), (-0.1797, 0.07444, 0.0234), (-0.1617, 0.1081, -0.0234), (-0.1617, 0.1081, 0.0234), (-0.1375, 0.1375, -0.0234), (-0.1375, 0.1375, 0.0234), (-0.1081, 0.1617, -0.0234), (-0.1081, 0.1617, 0.0234), (-0.07444, 0.1797, -0.0234), (-0.07444, 0.1797, 0.0234), (-0.03795, 0.1908, -0.0234), (-0.03795, 0.1908, 0.0234)], [], [(0, 1, 3, 2), (2, 3, 5, 4), (4, 5, 7, 6), (6, 7, 9, 8), (8, 9, 11, 10), (10, 11, 13, 12), (12, 13, 15, 14), (14, 15, 17, 16), (16, 17, 19, 18), (18, 19, 21, 20), (20, 21, 23, 22), (22, 23, 25, 24), (24, 25, 27, 26), (26, 27, 29, 28), (28, 29, 31, 30), (30, 31, 33, 32), (32, 33, 35, 34), (34, 35, 37, 36), (36, 37, 39, 38), (38, 39, 41, 40), (40, 41, 43, 42), (42, 43, 45, 44), (44, 45, 47, 46), (46, 47, 49, 48), (48, 49, 51, 50), (50, 51, 53, 52), (52, 53, 55, 54), (54, 55, 57, 56), (56, 57, 59, 58), (58, 59, 61, 60), (3, 1, 63, 61, 59, 57, 55, 53, 51, 49, 47, 45, 43, 41, 39, 37, 35, 33, 31, 29, 27, 25, 23, 21, 19, 17, 15, 13, 11, 9, 7, 5), (60, 61, 63, 62), (62, 63, 1, 0), (0, 2, 4, 6, 8, 10, 12, 14, 16, 18, 20, 22, 24, 26, 28, 30, 32, 34, 36, 38, 40, 42, 44, 46, 48, 50, 52, 54, 56, 58, 60, 62)])
me_cylinder.polygons.foreach_set('use_smooth', [True] * 34)
_uv = me_cylinder.uv_layers.new(name='UVMap')
_uv.uv.foreach_set('vector', [1.0, 0.5, 1.0, 1.0, 0.9688, 1.0, 0.9688, 0.5, 0.9688, 0.5, 0.9688, 1.0, 0.9375, 1.0, 0.9375, 0.5, 0.9375, 0.5, 0.9375, 1.0, 0.9062, 1.0, 0.9062, 0.5, 0.9062, 0.5, 0.9062, 1.0, 0.875, 1.0, 0.875, 0.5, 0.875, 0.5, 0.875, 1.0, 0.8438, 1.0, 0.8438, 0.5, 0.8438, 0.5, 0.8438, 1.0, 0.8125, 1.0, 0.8125, 0.5, 0.8125, 0.5, 0.8125, 1.0, 0.7812, 1.0, 0.7812, 0.5, 0.7812, 0.5, 0.7812, 1.0, 0.75, 1.0, 0.75, 0.5, 0.75, 0.5, 0.75, 1.0, 0.7188, 1.0, 0.7188, 0.5, 0.7188, 0.5, 0.7188, 1.0, 0.6875, 1.0, 0.6875, 0.5, 0.6875, 0.5, 0.6875, 1.0, 0.6562, 1.0, 0.6562, 0.5, 0.6562, 0.5, 0.6562, 1.0, 0.625, 1.0, 0.625, 0.5, 0.625, 0.5, 0.625, 1.0, 0.5938, 1.0, 0.5938, 0.5, 0.5938, 0.5, 0.5938, 1.0, 0.5625, 1.0, 0.5625, 0.5, 0.5625, 0.5, 0.5625, 1.0, 0.5312, 1.0, 0.5312, 0.5, 0.5312, 0.5, 0.5312, 1.0, 0.5, 1.0, 0.5, 0.5, 0.5, 0.5, 0.5, 1.0, 0.4688, 1.0, 0.4688, 0.5, 0.4688, 0.5, 0.4688, 1.0, 0.4375, 1.0, 0.4375, 0.5, 0.4375, 0.5, 0.4375, 1.0, 0.4062, 1.0, 0.4062, 0.5, 0.4062, 0.5, 0.4062, 1.0, 0.375, 1.0, 0.375, 0.5, 0.375, 0.5, 0.375, 1.0, 0.3438, 1.0, 0.3438, 0.5, 0.3438, 0.5, 0.3438, 1.0, 0.3125, 1.0, 0.3125, 0.5, 0.3125, 0.5, 0.3125, 1.0, 0.2812, 1.0, 0.2812, 0.5, 0.2812, 0.5, 0.2812, 1.0, 0.25, 1.0, 0.25, 0.5, 0.25, 0.5, 0.25, 1.0, 0.2188, 1.0, 0.2188, 0.5, 0.2188, 0.5, 0.2188, 1.0, 0.1875, 1.0, 0.1875, 0.5, 0.1875, 0.5, 0.1875, 1.0, 0.1562, 1.0, 0.1562, 0.5, 0.1562, 0.5, 0.1562, 1.0, 0.125, 1.0, 0.125, 0.5, 0.125, 0.5, 0.125, 1.0, 0.09375, 1.0, 0.09375, 0.5, 0.09375, 0.5, 0.09375, 1.0, 0.0625, 1.0, 0.0625, 0.5, 0.2968, 0.4854, 0.25, 0.49, 0.2032, 0.4854, 0.1582, 0.4717, 0.1167, 0.4496, 0.08029, 0.4197, 0.05045, 0.3833, 0.02827, 0.3418, 0.01461, 0.2968, 0.01, 0.25, 0.01461, 0.2032, 0.02827, 0.1582, 0.05045, 0.1167, 0.08029, 0.08029, 0.1167, 0.05045, 0.1582, 0.02827, 0.2032, 0.01461, 0.25, 0.01, 0.2968, 0.01461, 0.3418, 0.02827, 0.3833, 0.05045, 0.4197, 0.08029, 0.4496, 0.1167, 0.4717, 0.1582, 0.4854, 0.2032, 0.49, 0.25, 0.4854, 0.2968, 0.4717, 0.3418, 0.4496, 0.3833, 0.4197, 0.4197, 0.3833, 0.4496, 0.3418, 0.4717, 0.0625, 0.5, 0.0625, 1.0, 0.03125, 1.0, 0.03125, 0.5, 0.03125, 0.5, 0.03125, 1.0, 0.0, 1.0, 0.0, 0.5, 0.75, 0.49, 0.7968, 0.4854, 0.8418, 0.4717, 0.8833, 0.4496, 0.9197, 0.4197, 0.9496, 0.3833, 0.9717, 0.3418, 0.9854, 0.2968, 0.99, 0.25, 0.9854, 0.2032, 0.9717, 0.1582, 0.9496, 0.1167, 0.9197, 0.08029, 0.8833, 0.05045, 0.8418, 0.02827, 0.7968, 0.01461, 0.75, 0.01, 0.7032, 0.01461, 0.6582, 0.02827, 0.6167, 0.05045, 0.5803, 0.08029, 0.5504, 0.1167, 0.5283, 0.1582, 0.5146, 0.2032, 0.51, 0.25, 0.5146, 0.2968, 0.5283, 0.3418, 0.5504, 0.3833, 0.5803, 0.4197, 0.6167, 0.4496, 0.6582, 0.4717, 0.7032, 0.4854])
me_cylinder.update()

# ---- objects
ob_station = bpy.data.objects.new('station', me_cube_001)
ob_cube_001 = bpy.data.objects.new('Cube.001', me_cube_002)
ob_cube_002 = bpy.data.objects.new('Cube.002', me_cube_003)
ob_cube_003 = bpy.data.objects.new('Cube.003', me_cube_004)
ob_cylinder = bpy.data.objects.new('Cylinder', me_cylinder)

# ---- transforms, parenting, visibility, modifiers, constraints
ob_station.location = (2.426, -0.1217, 2.878)
_m = ob_station.modifiers.new('Auto Smooth', 'NODES')
_m.node_group = ng_auto_smooth
_gi = [s.identifier for s in ng_auto_smooth.interface.items_tree if s.item_type == 'SOCKET' and s.in_out == 'INPUT']
_m[_gi[1]] = 0.5236  # Angle
ob_cube_001.location = (1.98, -0.1377, 3.726)
ob_cube_002.location = (2.507, -2.473, 3.98)
ob_cube_002.rotation_euler = (-0.0142, 0.01546, 0.5378)
ob_cube_003.location = (2.608, 2.193, 4.099)
ob_cube_003.rotation_euler = (0.01571, 0.02345, -0.6)
ob_cylinder.location = (2.735, -0.1204, 5.24)
ob_cylinder.rotation_euler = (-0.0, 3.142, -0.0)
ob_cylinder.scale = (1.346, 1.346, 1.346)
_m = ob_cylinder.modifiers.new('Auto Smooth', 'NODES')
_m.node_group = ng_auto_smooth
_gi = [s.identifier for s in ng_auto_smooth.interface.items_tree if s.item_type == 'SOCKET' and s.in_out == 'INPUT']
_m[_gi[1]] = 0.5236  # Angle

# ---- collection membership
col_collection.objects.link(ob_station)
col_collection.objects.link(ob_cube_001)
col_collection.objects.link(ob_cube_002)
col_collection.objects.link(ob_cube_003)
col_collection.objects.link(ob_cylinder)

# ---- scene / render settings (as saved in the file)
scene.frame_start = 1; scene.frame_end = 250; scene.frame_set(1)
scene.render.engine = 'BLENDER_EEVEE_NEXT'
scene.cycles.sampling_pattern = 'TABULATED_SOBOL'
bpy.context.view_layer.update()

# ---- added for rendering (the .blend has no active camera and no usable light): camera, sun
cam_auto = bpy.data.cameras.new('AutoCamera')
cam_auto.lens = 50.0
cam_auto.sensor_width = 36.0
cam_auto.clip_end = 1000.0
ob_auto_camera = bpy.data.objects.new('AutoCamera', cam_auto)
scene.collection.objects.link(ob_auto_camera)
ob_auto_camera.location = (11.2531, -10.7044, 9.93186)
ob_auto_camera.rotation_euler = (1.09748, -7.21219e-08, 0.694738)
scene.camera = ob_auto_camera
light_auto_sun = bpy.data.lights.new('AutoSun', 'SUN')
light_auto_sun.energy = 3.0
light_auto_sun.angle = 0.0523599
ob_auto_sun = bpy.data.objects.new('AutoSun', light_auto_sun)
scene.collection.objects.link(ob_auto_sun)
ob_auto_sun.rotation_euler = (0.872665, 0.174533, 0.523599)
bpy.context.view_layer.update()
